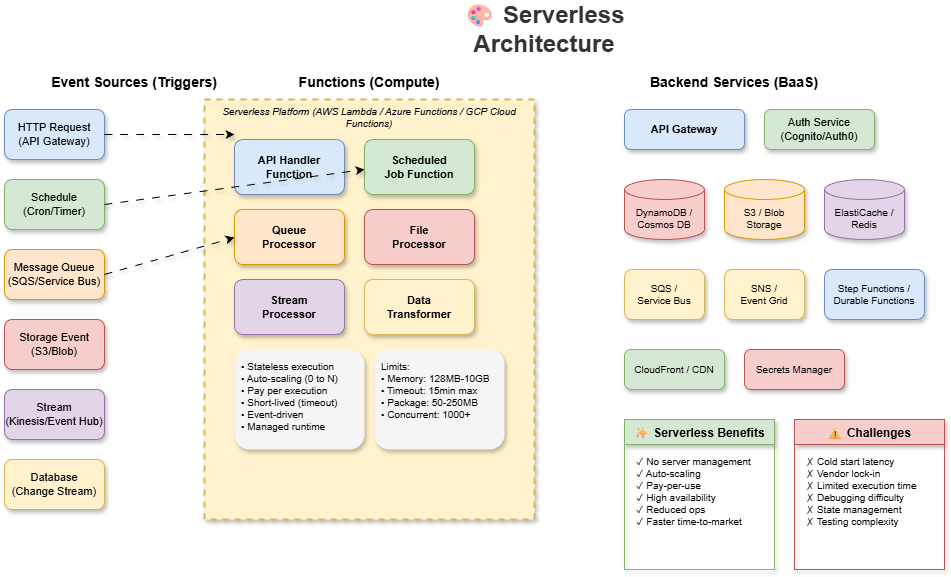

The diagram above was exported from draw.io. Its source (the exported page's mxGraphModel, read from the mxfile embedded in the PNG):
<mxGraphModel dx="1136" dy="466" grid="1" gridSize="10" guides="1" tooltips="1" connect="1" arrows="1" fold="1" page="1" pageScale="1" pageWidth="1400" pageHeight="900" math="0" shadow="0">
  <root>
    <mxCell id="0" />
    <mxCell id="1" parent="0" />
    <mxCell id="title" value="🎨 Serverless Architecture" style="text;html=1;strokeColor=none;fillColor=none;align=center;verticalAlign=middle;whiteSpace=wrap;rounded=0;fontSize=24;fontStyle=1;fontColor=#333333;" parent="1" vertex="1">
      <mxGeometry x="450" y="20" width="300" height="40" as="geometry" />
    </mxCell>
    <mxCell id="events-title" value="Event Sources (Triggers)" style="text;html=1;strokeColor=none;fillColor=none;align=center;verticalAlign=middle;whiteSpace=wrap;rounded=0;fontSize=14;fontStyle=1;" parent="1" vertex="1">
      <mxGeometry x="100" y="80" width="180" height="25" as="geometry" />
    </mxCell>
    <mxCell id="http-trigger" value="HTTP Request&#10;(API Gateway)" style="rounded=1;whiteSpace=wrap;html=1;fillColor=#dae8fc;strokeColor=#6c8ebf;fontSize=11;shadow=1;" parent="1" vertex="1">
      <mxGeometry x="60" y="120" width="100" height="50" as="geometry" />
    </mxCell>
    <mxCell id="schedule-trigger" value="Schedule&#10;(Cron/Timer)" style="rounded=1;whiteSpace=wrap;html=1;fillColor=#d5e8d4;strokeColor=#82b366;fontSize=11;shadow=1;" parent="1" vertex="1">
      <mxGeometry x="60" y="190" width="100" height="50" as="geometry" />
    </mxCell>
    <mxCell id="queue-trigger" value="Message Queue&#10;(SQS/Service Bus)" style="rounded=1;whiteSpace=wrap;html=1;fillColor=#ffe6cc;strokeColor=#d79b00;fontSize=11;shadow=1;" parent="1" vertex="1">
      <mxGeometry x="60" y="260" width="100" height="50" as="geometry" />
    </mxCell>
    <mxCell id="storage-trigger" value="Storage Event&#10;(S3/Blob)" style="rounded=1;whiteSpace=wrap;html=1;fillColor=#f8cecc;strokeColor=#b85450;fontSize=11;shadow=1;" parent="1" vertex="1">
      <mxGeometry x="60" y="330" width="100" height="50" as="geometry" />
    </mxCell>
    <mxCell id="stream-trigger" value="Stream&#10;(Kinesis/Event Hub)" style="rounded=1;whiteSpace=wrap;html=1;fillColor=#e1d5e7;strokeColor=#9673a6;fontSize=11;shadow=1;" parent="1" vertex="1">
      <mxGeometry x="60" y="400" width="100" height="50" as="geometry" />
    </mxCell>
    <mxCell id="db-trigger" value="Database&#10;(Change Stream)" style="rounded=1;whiteSpace=wrap;html=1;fillColor=#fff2cc;strokeColor=#d6b656;fontSize=11;shadow=1;" parent="1" vertex="1">
      <mxGeometry x="60" y="470" width="100" height="50" as="geometry" />
    </mxCell>
    <mxCell id="functions-title" value="Functions (Compute)" style="text;html=1;strokeColor=none;fillColor=none;align=center;verticalAlign=middle;whiteSpace=wrap;rounded=0;fontSize=14;fontStyle=1;" parent="1" vertex="1">
      <mxGeometry x="350" y="80" width="150" height="25" as="geometry" />
    </mxCell>
    <mxCell id="func-container" value="" style="rounded=0;whiteSpace=wrap;html=1;fillColor=#fff2cc;strokeColor=#d6b656;strokeWidth=2;dashed=1;shadow=1;" parent="1" vertex="1">
      <mxGeometry x="260" y="110" width="330" height="420" as="geometry" />
    </mxCell>
    <mxCell id="func-platform" value="Serverless Platform (AWS Lambda / Azure Functions / GCP Cloud Functions)" style="text;html=1;strokeColor=none;fillColor=none;align=center;verticalAlign=middle;whiteSpace=wrap;rounded=0;fontSize=10;fontStyle=2;" parent="1" vertex="1">
      <mxGeometry x="275" y="115" width="300" height="25" as="geometry" />
    </mxCell>
    <mxCell id="func1" value="API Handler&#10;Function" style="rounded=1;whiteSpace=wrap;html=1;fillColor=#dae8fc;strokeColor=#6c8ebf;fontSize=11;fontStyle=1;shadow=1;" parent="1" vertex="1">
      <mxGeometry x="290" y="150" width="110" height="55" as="geometry" />
    </mxCell>
    <mxCell id="func2" value="Scheduled&#10;Job Function" style="rounded=1;whiteSpace=wrap;html=1;fillColor=#d5e8d4;strokeColor=#82b366;fontSize=11;fontStyle=1;shadow=1;" parent="1" vertex="1">
      <mxGeometry x="420" y="150" width="110" height="55" as="geometry" />
    </mxCell>
    <mxCell id="func3" value="Queue&#10;Processor" style="rounded=1;whiteSpace=wrap;html=1;fillColor=#ffe6cc;strokeColor=#d79b00;fontSize=11;fontStyle=1;shadow=1;" parent="1" vertex="1">
      <mxGeometry x="290" y="220" width="110" height="55" as="geometry" />
    </mxCell>
    <mxCell id="func4" value="File&#10;Processor" style="rounded=1;whiteSpace=wrap;html=1;fillColor=#f8cecc;strokeColor=#b85450;fontSize=11;fontStyle=1;shadow=1;" parent="1" vertex="1">
      <mxGeometry x="420" y="220" width="110" height="55" as="geometry" />
    </mxCell>
    <mxCell id="func5" value="Stream&#10;Processor" style="rounded=1;whiteSpace=wrap;html=1;fillColor=#e1d5e7;strokeColor=#9673a6;fontSize=11;fontStyle=1;shadow=1;" parent="1" vertex="1">
      <mxGeometry x="290" y="290" width="110" height="55" as="geometry" />
    </mxCell>
    <mxCell id="func6" value="Data&#10;Transformer" style="rounded=1;whiteSpace=wrap;html=1;fillColor=#fff2cc;strokeColor=#d6b656;fontSize=11;fontStyle=1;shadow=1;" parent="1" vertex="1">
      <mxGeometry x="420" y="290" width="110" height="55" as="geometry" />
    </mxCell>
    <mxCell id="func-chars" value="• Stateless execution&#10;• Auto-scaling (0 to N)&#10;• Pay per execution&#10;• Short-lived (timeout)&#10;• Event-driven&#10;• Managed runtime" style="text;html=1;strokeColor=none;fillColor=#f5f5f5;align=left;verticalAlign=top;whiteSpace=wrap;rounded=1;fontSize=10;spacingLeft=5;spacingTop=5;shadow=1;" parent="1" vertex="1">
      <mxGeometry x="290" y="360" width="130" height="100" as="geometry" />
    </mxCell>
    <mxCell id="func-limits" value="Limits:&#10;• Memory: 128MB-10GB&#10;• Timeout: 15min max&#10;• Package: 50-250MB&#10;• Concurrent: 1000+" style="text;html=1;strokeColor=none;fillColor=#f5f5f5;align=left;verticalAlign=top;whiteSpace=wrap;rounded=1;fontSize=10;spacingLeft=5;spacingTop=5;shadow=1;" parent="1" vertex="1">
      <mxGeometry x="430" y="360" width="130" height="100" as="geometry" />
    </mxCell>
    <mxCell id="backend-title" value="Backend Services (BaaS)" style="text;html=1;strokeColor=none;fillColor=none;align=center;verticalAlign=middle;whiteSpace=wrap;rounded=0;fontSize=14;fontStyle=1;" parent="1" vertex="1">
      <mxGeometry x="700" y="80" width="180" height="25" as="geometry" />
    </mxCell>
    <mxCell id="api-gw" value="API Gateway" style="rounded=1;whiteSpace=wrap;html=1;fillColor=#dae8fc;strokeColor=#6c8ebf;fontSize=11;fontStyle=1;shadow=1;" parent="1" vertex="1">
      <mxGeometry x="680" y="120" width="120" height="40" as="geometry" />
    </mxCell>
    <mxCell id="auth" value="Auth Service&#10;(Cognito/Auth0)" style="rounded=1;whiteSpace=wrap;html=1;fillColor=#d5e8d4;strokeColor=#82b366;fontSize=11;shadow=1;" parent="1" vertex="1">
      <mxGeometry x="820" y="120" width="110" height="40" as="geometry" />
    </mxCell>
    <mxCell id="dynamo" value="DynamoDB /&#10;Cosmos DB" style="shape=cylinder3;whiteSpace=wrap;html=1;boundedLbl=1;backgroundOutline=1;size=10;fillColor=#f8cecc;strokeColor=#b85450;fontSize=10;shadow=1;" parent="1" vertex="1">
      <mxGeometry x="680" y="190" width="80" height="60" as="geometry" />
    </mxCell>
    <mxCell id="s3" value="S3 / Blob&#10;Storage" style="shape=cylinder3;whiteSpace=wrap;html=1;boundedLbl=1;backgroundOutline=1;size=10;fillColor=#ffe6cc;strokeColor=#d79b00;fontSize=10;shadow=1;" parent="1" vertex="1">
      <mxGeometry x="780" y="190" width="80" height="60" as="geometry" />
    </mxCell>
    <mxCell id="cache" value="ElastiCache /&#10;Redis" style="shape=cylinder3;whiteSpace=wrap;html=1;boundedLbl=1;backgroundOutline=1;size=10;fillColor=#e1d5e7;strokeColor=#9673a6;fontSize=10;shadow=1;" parent="1" vertex="1">
      <mxGeometry x="880" y="190" width="80" height="60" as="geometry" />
    </mxCell>
    <mxCell id="sqs" value="SQS /&#10;Service Bus" style="rounded=1;whiteSpace=wrap;html=1;fillColor=#fff2cc;strokeColor=#d6b656;fontSize=10;shadow=1;" parent="1" vertex="1">
      <mxGeometry x="680" y="280" width="80" height="50" as="geometry" />
    </mxCell>
    <mxCell id="sns" value="SNS /&#10;Event Grid" style="rounded=1;whiteSpace=wrap;html=1;fillColor=#fff2cc;strokeColor=#d6b656;fontSize=10;shadow=1;" parent="1" vertex="1">
      <mxGeometry x="780" y="280" width="80" height="50" as="geometry" />
    </mxCell>
    <mxCell id="step" value="Step Functions /&#10;Durable Functions" style="rounded=1;whiteSpace=wrap;html=1;fillColor=#dae8fc;strokeColor=#6c8ebf;fontSize=10;shadow=1;" parent="1" vertex="1">
      <mxGeometry x="880" y="280" width="100" height="50" as="geometry" />
    </mxCell>
    <mxCell id="cdn" value="CloudFront / CDN" style="rounded=1;whiteSpace=wrap;html=1;fillColor=#d5e8d4;strokeColor=#82b366;fontSize=10;shadow=1;" parent="1" vertex="1">
      <mxGeometry x="680" y="360" width="100" height="40" as="geometry" />
    </mxCell>
    <mxCell id="secrets" value="Secrets Manager" style="rounded=1;whiteSpace=wrap;html=1;fillColor=#f8cecc;strokeColor=#b85450;fontSize=10;shadow=1;" parent="1" vertex="1">
      <mxGeometry x="800" y="360" width="100" height="40" as="geometry" />
    </mxCell>
    <mxCell id="arr1" value="" style="endArrow=classic;html=1;exitX=1;exitY=0.5;exitDx=0;exitDy=0;shadow=1;curved=1;flowAnimation=1;jumpStyle=arc" parent="1" source="http-trigger" edge="1">
      <mxGeometry relative="1" as="geometry">
        <mxPoint x="290" y="145" as="targetPoint" />
      </mxGeometry>
    </mxCell>
    <mxCell id="arr2" value="" style="endArrow=classic;html=1;exitX=1;exitY=0.5;exitDx=0;exitDy=0;shadow=1;curved=1;flowAnimation=1;jumpStyle=arc" parent="1" source="schedule-trigger" edge="1">
      <mxGeometry relative="1" as="geometry">
        <mxPoint x="420" y="180" as="targetPoint" />
      </mxGeometry>
    </mxCell>
    <mxCell id="arr3" value="" style="endArrow=classic;html=1;exitX=1;exitY=0.5;exitDx=0;exitDy=0;shadow=1;curved=1;flowAnimation=1;jumpStyle=arc" parent="1" source="queue-trigger" edge="1">
      <mxGeometry relative="1" as="geometry">
        <mxPoint x="290" y="248" as="targetPoint" />
      </mxGeometry>
    </mxCell>
    <mxCell id="chars" value="✨ Serverless Benefits" style="swimlane;fontStyle=1;align=center;verticalAlign=top;childLayout=stackLayout;horizontal=1;startSize=25;horizontalStack=0;resizeParent=1;resizeParentMax=0;resizeLast=0;collapsible=0;marginBottom=0;fillColor=#d5e8d4;strokeColor=#82b366;shadow=1;rounded=0" parent="1" vertex="1">
      <mxGeometry x="680" y="430" width="150" height="150" as="geometry" />
    </mxCell>
    <mxCell id="chars-list" value="✓ No server management&#10;✓ Auto-scaling&#10;✓ Pay-per-use&#10;✓ High availability&#10;✓ Reduced ops&#10;✓ Faster time-to-market" style="text;html=1;strokeColor=none;fillColor=none;align=left;verticalAlign=top;whiteSpace=wrap;rounded=0;fontSize=10;spacingLeft=10;spacingTop=5;" parent="chars" vertex="1">
      <mxGeometry y="25" width="150" height="125" as="geometry" />
    </mxCell>
    <mxCell id="challenges" value="⚠ Challenges" style="swimlane;fontStyle=1;align=center;verticalAlign=top;childLayout=stackLayout;horizontal=1;startSize=25;horizontalStack=0;resizeParent=1;resizeParentMax=0;resizeLast=0;collapsible=0;marginBottom=0;fillColor=#f8cecc;strokeColor=#b85450;shadow=1;rounded=0" parent="1" vertex="1">
      <mxGeometry x="850" y="430" width="150" height="150" as="geometry" />
    </mxCell>
    <mxCell id="challenges-list" value="✗ Cold start latency&#10;✗ Vendor lock-in&#10;✗ Limited execution time&#10;✗ Debugging difficulty&#10;✗ State management&#10;✗ Testing complexity" style="text;html=1;strokeColor=none;fillColor=none;align=left;verticalAlign=top;whiteSpace=wrap;rounded=0;fontSize=10;spacingLeft=10;spacingTop=5;" parent="challenges" vertex="1">
      <mxGeometry y="25" width="150" height="125" as="geometry" />
    </mxCell>
  </root>
</mxGraphModel>